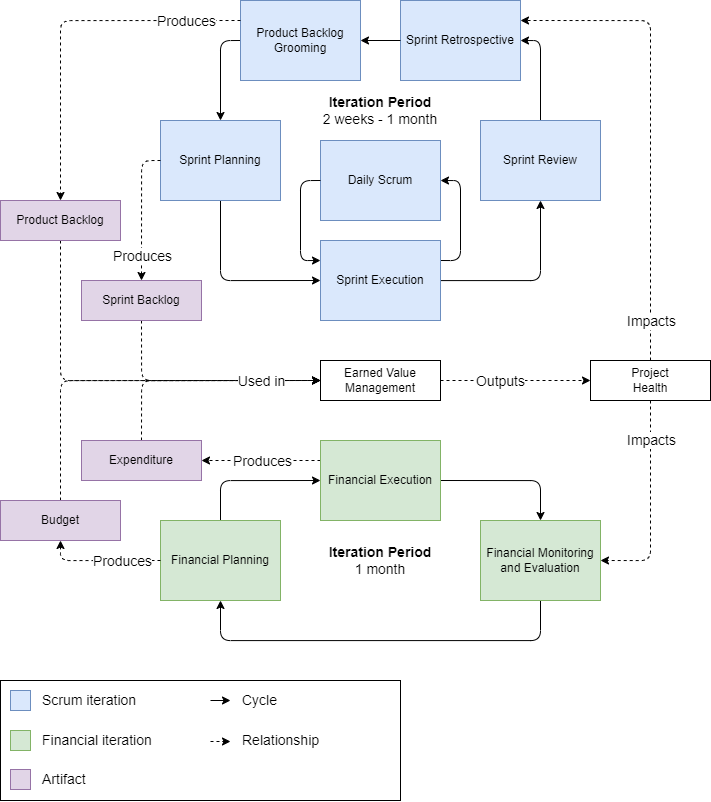

The diagram above was exported from draw.io. Its source (the exported page's mxGraphModel, read from the mxfile embedded in the PNG):
<mxGraphModel dx="2148" dy="893" grid="1" gridSize="10" guides="1" tooltips="1" connect="1" arrows="1" fold="1" page="1" pageScale="1" pageWidth="850" pageHeight="1100" math="0" shadow="0">
  <root>
    <mxCell id="0" />
    <mxCell id="1" parent="0" />
    <mxCell id="9" style="html=1;entryX=0.5;entryY=0;entryDx=0;entryDy=0;edgeStyle=orthogonalEdgeStyle;exitX=0;exitY=0.5;exitDx=0;exitDy=0;" parent="1" source="2" target="3" edge="1">
      <mxGeometry relative="1" as="geometry" />
    </mxCell>
    <mxCell id="2" value="Product Backlog Grooming" style="rounded=0;whiteSpace=wrap;html=1;fillColor=#dae8fc;strokeColor=#6c8ebf;" parent="1" vertex="1">
      <mxGeometry x="160" y="280" width="120" height="80" as="geometry" />
    </mxCell>
    <mxCell id="10" style="edgeStyle=orthogonalEdgeStyle;html=1;entryX=0;entryY=0.5;entryDx=0;entryDy=0;exitX=0.5;exitY=1;exitDx=0;exitDy=0;" parent="1" source="3" target="4" edge="1">
      <mxGeometry relative="1" as="geometry" />
    </mxCell>
    <mxCell id="3" value="Sprint Planning" style="rounded=0;whiteSpace=wrap;html=1;fillColor=#dae8fc;strokeColor=#6c8ebf;" parent="1" vertex="1">
      <mxGeometry x="80" y="400" width="120" height="80" as="geometry" />
    </mxCell>
    <mxCell id="11" style="edgeStyle=orthogonalEdgeStyle;html=1;" parent="1" source="4" target="6" edge="1">
      <mxGeometry relative="1" as="geometry" />
    </mxCell>
    <mxCell id="14" style="edgeStyle=orthogonalEdgeStyle;html=1;entryX=1;entryY=0.5;entryDx=0;entryDy=0;exitX=1;exitY=0.25;exitDx=0;exitDy=0;" parent="1" source="4" target="5" edge="1">
      <mxGeometry relative="1" as="geometry">
        <Array as="points">
          <mxPoint x="380" y="540" />
          <mxPoint x="380" y="460" />
        </Array>
      </mxGeometry>
    </mxCell>
    <mxCell id="4" value="Sprint Execution" style="rounded=0;whiteSpace=wrap;html=1;fillColor=#dae8fc;strokeColor=#6c8ebf;" parent="1" vertex="1">
      <mxGeometry x="240" y="520" width="120" height="80" as="geometry" />
    </mxCell>
    <mxCell id="5" value="Daily Scrum" style="rounded=0;whiteSpace=wrap;html=1;fillColor=#dae8fc;strokeColor=#6c8ebf;" parent="1" vertex="1">
      <mxGeometry x="240" y="420" width="120" height="80" as="geometry" />
    </mxCell>
    <mxCell id="12" style="edgeStyle=orthogonalEdgeStyle;html=1;entryX=1;entryY=0.5;entryDx=0;entryDy=0;" parent="1" source="6" target="7" edge="1">
      <mxGeometry relative="1" as="geometry" />
    </mxCell>
    <mxCell id="6" value="Sprint Review" style="rounded=0;whiteSpace=wrap;html=1;fillColor=#dae8fc;strokeColor=#6c8ebf;" parent="1" vertex="1">
      <mxGeometry x="400" y="400" width="120" height="80" as="geometry" />
    </mxCell>
    <mxCell id="7" value="Sprint Retrospective" style="rounded=0;whiteSpace=wrap;html=1;fillColor=#dae8fc;strokeColor=#6c8ebf;" parent="1" vertex="1">
      <mxGeometry x="320" y="280" width="120" height="80" as="geometry" />
    </mxCell>
    <mxCell id="15" style="edgeStyle=orthogonalEdgeStyle;html=1;entryX=0;entryY=0.25;entryDx=0;entryDy=0;exitX=0;exitY=0.5;exitDx=0;exitDy=0;" parent="1" source="5" target="4" edge="1">
      <mxGeometry relative="1" as="geometry">
        <mxPoint x="370" y="270" as="sourcePoint" />
        <mxPoint x="370" y="170" as="targetPoint" />
        <Array as="points">
          <mxPoint x="220" y="460" />
          <mxPoint x="220" y="540" />
        </Array>
      </mxGeometry>
    </mxCell>
    <mxCell id="16" style="edgeStyle=orthogonalEdgeStyle;html=1;entryX=1;entryY=0.5;entryDx=0;entryDy=0;exitX=0;exitY=0.5;exitDx=0;exitDy=0;" parent="1" source="7" target="2" edge="1">
      <mxGeometry relative="1" as="geometry">
        <mxPoint x="310" y="300" as="sourcePoint" />
        <mxPoint x="300" y="290" as="targetPoint" />
        <Array as="points" />
      </mxGeometry>
    </mxCell>
    <mxCell id="42" style="edgeStyle=orthogonalEdgeStyle;html=1;entryX=0;entryY=0.5;entryDx=0;entryDy=0;exitX=0.5;exitY=1;exitDx=0;exitDy=0;dashed=1;" parent="1" source="17" target="36" edge="1">
      <mxGeometry relative="1" as="geometry" />
    </mxCell>
    <mxCell id="17" value="Product Backlog&lt;span style=&quot;color: rgba(0, 0, 0, 0); font-family: monospace; font-size: 0px; text-align: start;&quot;&gt;%3CmxGraphModel%3E%3Croot%3E%3CmxCell%20id%3D%220%22%2F%3E%3CmxCell%20id%3D%221%22%20parent%3D%220%22%2F%3E%3CmxCell%20id%3D%222%22%20value%3D%22Sprint%20Execution%22%20style%3D%22rounded%3D0%3BwhiteSpace%3Dwrap%3Bhtml%3D1%3B%22%20vertex%3D%221%22%20parent%3D%221%22%3E%3CmxGeometry%20x%3D%22240%22%20y%3D%22280%22%20width%3D%22120%22%20height%3D%2280%22%20as%3D%22geometry%22%2F%3E%3C%2FmxCell%3E%3C%2Froot%3E%3C%2FmxGraphModel%3E&lt;/span&gt;" style="rounded=0;whiteSpace=wrap;html=1;fillColor=#e1d5e7;strokeColor=#9673a6;" parent="1" vertex="1">
      <mxGeometry x="-80" y="480" width="120" height="40" as="geometry" />
    </mxCell>
    <mxCell id="40" style="edgeStyle=orthogonalEdgeStyle;html=1;entryX=0;entryY=0.5;entryDx=0;entryDy=0;exitX=0.5;exitY=1;exitDx=0;exitDy=0;dashed=1;" parent="1" source="18" target="36" edge="1">
      <mxGeometry relative="1" as="geometry" />
    </mxCell>
    <mxCell id="18" value="Sprint Backlog" style="rounded=0;whiteSpace=wrap;html=1;fillColor=#e1d5e7;strokeColor=#9673a6;" parent="1" vertex="1">
      <mxGeometry x="1" y="560" width="120" height="40" as="geometry" />
    </mxCell>
    <mxCell id="24" style="edgeStyle=orthogonalEdgeStyle;html=1;entryX=0.5;entryY=0;entryDx=0;entryDy=0;exitX=1;exitY=0.5;exitDx=0;exitDy=0;" parent="1" source="21" target="22" edge="1">
      <mxGeometry relative="1" as="geometry">
        <Array as="points">
          <mxPoint x="460" y="760" />
        </Array>
      </mxGeometry>
    </mxCell>
    <mxCell id="44" style="edgeStyle=orthogonalEdgeStyle;html=1;entryX=1;entryY=0.5;entryDx=0;entryDy=0;exitX=0;exitY=0.25;exitDx=0;exitDy=0;dashed=1;" parent="1" source="21" target="33" edge="1">
      <mxGeometry relative="1" as="geometry" />
    </mxCell>
    <mxCell id="88" value="Produces" style="edgeLabel;html=1;align=center;verticalAlign=middle;resizable=0;points=[];fontSize=14;" parent="44" vertex="1" connectable="0">
      <mxGeometry x="0.1713" relative="1" as="geometry">
        <mxPoint x="10" as="offset" />
      </mxGeometry>
    </mxCell>
    <mxCell id="21" value="Financial Execution" style="rounded=0;whiteSpace=wrap;html=1;fillColor=#d5e8d4;strokeColor=#82b366;" parent="1" vertex="1">
      <mxGeometry x="240" y="720" width="120" height="80" as="geometry" />
    </mxCell>
    <mxCell id="94" style="edgeStyle=orthogonalEdgeStyle;html=1;entryX=0.5;entryY=1;entryDx=0;entryDy=0;fontSize=14;exitX=0.5;exitY=1;exitDx=0;exitDy=0;" parent="1" source="22" target="34" edge="1">
      <mxGeometry relative="1" as="geometry">
        <Array as="points">
          <mxPoint x="460" y="920" />
          <mxPoint x="140" y="920" />
        </Array>
      </mxGeometry>
    </mxCell>
    <mxCell id="22" value="Financial Monitoring&lt;br&gt;and Evaluation" style="rounded=0;whiteSpace=wrap;html=1;fillColor=#d5e8d4;strokeColor=#82b366;" parent="1" vertex="1">
      <mxGeometry x="400" y="800" width="120" height="80" as="geometry" />
    </mxCell>
    <mxCell id="26" style="edgeStyle=orthogonalEdgeStyle;html=1;entryX=0;entryY=0.5;entryDx=0;entryDy=0;exitX=0.5;exitY=0;exitDx=0;exitDy=0;startArrow=none;" parent="1" source="34" target="21" edge="1">
      <mxGeometry relative="1" as="geometry">
        <Array as="points" />
      </mxGeometry>
    </mxCell>
    <mxCell id="43" style="edgeStyle=orthogonalEdgeStyle;html=1;entryX=0;entryY=0.5;entryDx=0;entryDy=0;exitX=0.5;exitY=0;exitDx=0;exitDy=0;dashed=1;" parent="1" source="32" target="36" edge="1">
      <mxGeometry relative="1" as="geometry" />
    </mxCell>
    <mxCell id="32" value="Budget" style="rounded=0;whiteSpace=wrap;html=1;fillColor=#e1d5e7;strokeColor=#9673a6;" parent="1" vertex="1">
      <mxGeometry x="-80" y="780" width="120" height="40" as="geometry" />
    </mxCell>
    <mxCell id="41" style="edgeStyle=orthogonalEdgeStyle;html=1;entryX=0;entryY=0.5;entryDx=0;entryDy=0;exitX=0.5;exitY=0;exitDx=0;exitDy=0;dashed=1;" parent="1" source="33" target="36" edge="1">
      <mxGeometry relative="1" as="geometry" />
    </mxCell>
    <mxCell id="93" value="Used in" style="edgeLabel;html=1;align=center;verticalAlign=middle;resizable=0;points=[];fontSize=14;" parent="41" vertex="1" connectable="0">
      <mxGeometry x="0.4329" relative="1" as="geometry">
        <mxPoint x="8" as="offset" />
      </mxGeometry>
    </mxCell>
    <mxCell id="33" value="Expenditure" style="rounded=0;whiteSpace=wrap;html=1;fillColor=#e1d5e7;strokeColor=#9673a6;" parent="1" vertex="1">
      <mxGeometry x="1" y="720" width="120" height="40" as="geometry" />
    </mxCell>
    <mxCell id="34" value="Financial Planning" style="rounded=0;whiteSpace=wrap;html=1;fillColor=#d5e8d4;strokeColor=#82b366;" parent="1" vertex="1">
      <mxGeometry x="80" y="800" width="120" height="80" as="geometry" />
    </mxCell>
    <mxCell id="39" style="edgeStyle=orthogonalEdgeStyle;html=1;entryX=0;entryY=0.5;entryDx=0;entryDy=0;dashed=1;" parent="1" source="36" target="37" edge="1">
      <mxGeometry relative="1" as="geometry" />
    </mxCell>
    <mxCell id="92" value="Outputs" style="edgeLabel;html=1;align=center;verticalAlign=middle;resizable=0;points=[];fontSize=14;" parent="39" vertex="1" connectable="0">
      <mxGeometry x="-0.6621" y="2" relative="1" as="geometry">
        <mxPoint x="34" y="2" as="offset" />
      </mxGeometry>
    </mxCell>
    <mxCell id="36" value="Earned Value Management" style="rounded=0;whiteSpace=wrap;html=1;" parent="1" vertex="1">
      <mxGeometry x="240" y="640" width="120" height="40" as="geometry" />
    </mxCell>
    <mxCell id="37" value="Project&lt;br&gt;Health" style="rounded=0;whiteSpace=wrap;html=1;" parent="1" vertex="1">
      <mxGeometry x="510" y="640" width="120" height="40" as="geometry" />
    </mxCell>
    <mxCell id="45" style="edgeStyle=orthogonalEdgeStyle;html=1;entryX=0.5;entryY=1;entryDx=0;entryDy=0;exitX=0;exitY=0.5;exitDx=0;exitDy=0;dashed=1;" parent="1" source="34" target="32" edge="1">
      <mxGeometry relative="1" as="geometry">
        <mxPoint x="250" y="750" as="sourcePoint" />
        <mxPoint x="131" y="750" as="targetPoint" />
      </mxGeometry>
    </mxCell>
    <mxCell id="89" value="Produces" style="edgeLabel;html=1;align=center;verticalAlign=middle;resizable=0;points=[];fontSize=14;" parent="45" vertex="1" connectable="0">
      <mxGeometry x="-0.4406" y="-1" relative="1" as="geometry">
        <mxPoint x="-6" y="1" as="offset" />
      </mxGeometry>
    </mxCell>
    <mxCell id="46" style="edgeStyle=orthogonalEdgeStyle;html=1;entryX=0.5;entryY=0;entryDx=0;entryDy=0;exitX=0;exitY=0.5;exitDx=0;exitDy=0;dashed=1;" parent="1" source="3" target="18" edge="1">
      <mxGeometry relative="1" as="geometry">
        <mxPoint x="250" y="750" as="sourcePoint" />
        <mxPoint x="131" y="750" as="targetPoint" />
      </mxGeometry>
    </mxCell>
    <mxCell id="90" value="Produces" style="edgeLabel;html=1;align=center;verticalAlign=middle;resizable=0;points=[];fontSize=14;" parent="46" vertex="1" connectable="0">
      <mxGeometry x="-0.006" y="2" relative="1" as="geometry">
        <mxPoint x="-2" y="45" as="offset" />
      </mxGeometry>
    </mxCell>
    <mxCell id="47" style="edgeStyle=orthogonalEdgeStyle;html=1;entryX=0.5;entryY=0;entryDx=0;entryDy=0;exitX=0;exitY=0.25;exitDx=0;exitDy=0;dashed=1;" parent="1" source="2" target="17" edge="1">
      <mxGeometry relative="1" as="geometry">
        <mxPoint x="90" y="450" as="sourcePoint" />
        <mxPoint x="71" y="570" as="targetPoint" />
      </mxGeometry>
    </mxCell>
    <mxCell id="91" value="Produces" style="edgeLabel;html=1;align=center;verticalAlign=middle;resizable=0;points=[];fontSize=14;" parent="47" vertex="1" connectable="0">
      <mxGeometry x="-0.6921" relative="1" as="geometry">
        <mxPoint as="offset" />
      </mxGeometry>
    </mxCell>
    <mxCell id="48" style="edgeStyle=orthogonalEdgeStyle;html=1;entryX=1;entryY=0.5;entryDx=0;entryDy=0;dashed=1;exitX=0.5;exitY=1;exitDx=0;exitDy=0;" parent="1" source="37" target="22" edge="1">
      <mxGeometry relative="1" as="geometry">
        <mxPoint x="660" y="780" as="sourcePoint" />
        <mxPoint x="131" y="750" as="targetPoint" />
      </mxGeometry>
    </mxCell>
    <mxCell id="87" value="Impacts" style="edgeLabel;html=1;align=center;verticalAlign=middle;resizable=0;points=[];fontSize=14;" parent="48" vertex="1" connectable="0">
      <mxGeometry x="-0.7528" y="1" relative="1" as="geometry">
        <mxPoint x="-1" y="14" as="offset" />
      </mxGeometry>
    </mxCell>
    <mxCell id="50" style="edgeStyle=orthogonalEdgeStyle;html=1;dashed=1;exitX=0.5;exitY=0;exitDx=0;exitDy=0;entryX=1;entryY=0.25;entryDx=0;entryDy=0;" parent="1" source="37" target="7" edge="1">
      <mxGeometry relative="1" as="geometry">
        <mxPoint x="589.9999999999995" y="690.0000000000002" as="sourcePoint" />
        <mxPoint x="610" y="490" as="targetPoint" />
      </mxGeometry>
    </mxCell>
    <mxCell id="86" value="Impacts" style="edgeLabel;html=1;align=center;verticalAlign=middle;resizable=0;points=[];fontSize=14;" parent="50" vertex="1" connectable="0">
      <mxGeometry x="-0.5734" relative="1" as="geometry">
        <mxPoint y="60" as="offset" />
      </mxGeometry>
    </mxCell>
    <mxCell id="52" value="&lt;font style=&quot;font-size: 14px;&quot;&gt;&lt;b&gt;Iteration Period&lt;/b&gt;&lt;br&gt;2 weeks - 1 month&lt;/font&gt;" style="text;html=1;strokeColor=none;fillColor=none;align=center;verticalAlign=middle;whiteSpace=wrap;rounded=0;" parent="1" vertex="1">
      <mxGeometry x="240" y="375" width="120" height="30" as="geometry" />
    </mxCell>
    <mxCell id="53" value="&lt;font style=&quot;font-size: 14px;&quot;&gt;&lt;b&gt;Iteration Period&lt;/b&gt;&lt;br&gt;1 month&lt;/font&gt;" style="text;html=1;strokeColor=none;fillColor=none;align=center;verticalAlign=middle;whiteSpace=wrap;rounded=0;" parent="1" vertex="1">
      <mxGeometry x="240" y="825" width="120" height="30" as="geometry" />
    </mxCell>
    <mxCell id="95" value="" style="group" parent="1" vertex="1" connectable="0">
      <mxGeometry x="-80" y="960" width="400" height="120" as="geometry" />
    </mxCell>
    <mxCell id="56" value="" style="rounded=0;whiteSpace=wrap;html=1;fontSize=14;fillColor=none;" parent="95" vertex="1">
      <mxGeometry width="400" height="120" as="geometry" />
    </mxCell>
    <mxCell id="61" value="" style="group" parent="95" vertex="1" connectable="0">
      <mxGeometry x="10" y="5" width="190" height="30" as="geometry" />
    </mxCell>
    <mxCell id="58" value="Scrum iteration" style="text;html=1;strokeColor=none;fillColor=none;align=left;verticalAlign=middle;whiteSpace=wrap;rounded=0;fontSize=14;" parent="61" vertex="1">
      <mxGeometry x="30" width="160" height="30" as="geometry" />
    </mxCell>
    <mxCell id="59" value="" style="rounded=0;whiteSpace=wrap;html=1;fontSize=14;fillColor=#dae8fc;strokeColor=#6c8ebf;" parent="61" vertex="1">
      <mxGeometry y="5" width="20" height="20" as="geometry" />
    </mxCell>
    <mxCell id="65" value="" style="group" parent="95" vertex="1" connectable="0">
      <mxGeometry x="10" y="45" width="190" height="30" as="geometry" />
    </mxCell>
    <mxCell id="66" value="Financial iteration" style="text;html=1;strokeColor=none;fillColor=none;align=left;verticalAlign=middle;whiteSpace=wrap;rounded=0;fontSize=14;" parent="65" vertex="1">
      <mxGeometry x="30" width="160" height="30" as="geometry" />
    </mxCell>
    <mxCell id="67" value="" style="rounded=0;whiteSpace=wrap;html=1;fontSize=14;fillColor=#d5e8d4;strokeColor=#82b366;" parent="65" vertex="1">
      <mxGeometry y="5" width="20" height="20" as="geometry" />
    </mxCell>
    <mxCell id="68" value="" style="group" parent="95" vertex="1" connectable="0">
      <mxGeometry x="10" y="84" width="190" height="30" as="geometry" />
    </mxCell>
    <mxCell id="69" value="Artifact" style="text;html=1;strokeColor=none;fillColor=none;align=left;verticalAlign=middle;whiteSpace=wrap;rounded=0;fontSize=14;" parent="68" vertex="1">
      <mxGeometry x="30" width="160" height="30" as="geometry" />
    </mxCell>
    <mxCell id="70" value="" style="rounded=0;whiteSpace=wrap;html=1;fontSize=14;fillColor=#e1d5e7;strokeColor=#9673a6;" parent="68" vertex="1">
      <mxGeometry y="5" width="20" height="20" as="geometry" />
    </mxCell>
    <mxCell id="79" style="edgeStyle=orthogonalEdgeStyle;html=1;fontSize=14;" parent="95" edge="1">
      <mxGeometry relative="1" as="geometry">
        <mxPoint x="210" y="20" as="sourcePoint" />
        <mxPoint x="230" y="20" as="targetPoint" />
      </mxGeometry>
    </mxCell>
    <mxCell id="78" value="Cycle" style="text;html=1;strokeColor=none;fillColor=none;align=left;verticalAlign=middle;whiteSpace=wrap;rounded=0;fontSize=14;" parent="95" vertex="1">
      <mxGeometry x="240" y="5" width="160" height="30" as="geometry" />
    </mxCell>
    <mxCell id="81" style="edgeStyle=orthogonalEdgeStyle;html=1;fontSize=14;dashed=1;" parent="95" edge="1">
      <mxGeometry relative="1" as="geometry">
        <mxPoint x="210" y="61" as="sourcePoint" />
        <mxPoint x="230" y="61" as="targetPoint" />
      </mxGeometry>
    </mxCell>
    <mxCell id="82" value="Relationship" style="text;html=1;strokeColor=none;fillColor=none;align=left;verticalAlign=middle;whiteSpace=wrap;rounded=0;fontSize=14;" parent="95" vertex="1">
      <mxGeometry x="240" y="45" width="160" height="30" as="geometry" />
    </mxCell>
  </root>
</mxGraphModel>